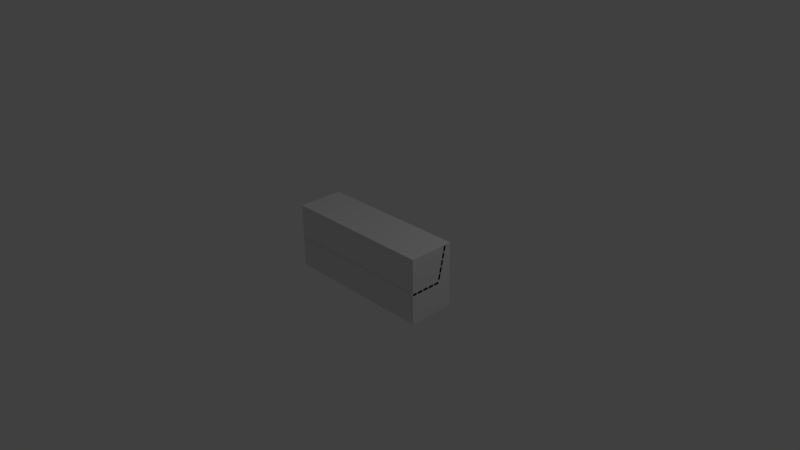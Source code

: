 # Source: bench.blend  (saved by Blender 2.75.0; exported with 4.5.12 LTS)
import bpy
from mathutils import Matrix  # noqa: F401  (used for matrix-valued properties, if any)

bpy.ops.wm.read_factory_settings(use_empty=True)
scene = bpy.context.scene
scene.name = 'Scene'

# ---- collections
col_collection_1 = bpy.data.collections.new('Collection 1'); scene.collection.children.link(col_collection_1)
col_collection_2 = bpy.data.collections.new('Collection 2'); scene.collection.children.link(col_collection_2)
col_collection_2.hide_render = True
col_collection_2.hide_viewport = True

# ---- materials (node trees are filled in below, after node groups)
mat_material = bpy.data.materials.new('Material')
mat_material.alpha_threshold = 0.0
mat_material.use_transparent_shadow = False
mat_material.roughness = 0.5
mat_material.line_color = (0.0, 0.0, 0.0, 1.0)

# ---- material node trees

# ---- world
world_world = bpy.data.worlds.new('World'); scene.world = world_world
world_world.color = (0.05088, 0.05088, 0.05088)
world_world.use_sun_shadow = False
world_world.sun_shadow_jitter_overblur = 0.0
world_world.cycles.sampling_method = 'MANUAL'
world_world.cycles.sample_map_resolution = 256

# ---- cameras
cam_camera = bpy.data.cameras.new('Camera')
cam_camera.clip_end = 100.0
cam_camera.lens = 35.0
cam_camera.sensor_width = 32.0
cam_camera.sensor_height = 18.0
cam_camera.ortho_scale = 7.314
cam_camera.dof.focus_distance = 0.0
cam_camera.dof.aperture_fstop = 128.0

# ---- lights
light_lamp = bpy.data.lights.new('Lamp', 'POINT')
light_lamp.transmission_factor = 0.0
light_lamp.cutoff_distance = 30.0
light_lamp.energy = 100.0
light_lamp.shadow_buffer_clip_start = 1.001
light_lamp.shadow_soft_size = 0.1
light_lamp.shadow_maximum_resolution = 0.006
light_lamp.use_absolute_resolution = True
light_lamp.cycles.use_multiple_importance_sampling = False

# ---- meshes
me_cube_002 = bpy.data.meshes.new('Cube.002')
me_cube_002.from_pydata([(0.8268, -0.3083, -0.1174), (0.8268, -0.3083, -0.05068), (0.8268, 0.1265, -0.05068), (0.8936, -0.3083, -0.1174), (0.8936, -0.3083, -0.05068), (0.8936, 0.1265, -0.05068), (0.8268, 0.1812, -0.1174), (0.8268, 0.3087, 0.4241), (0.8268, 0.2437, 0.4393), (0.8936, 0.1812, -0.1174), (0.8936, 0.3087, 0.4241), (0.8936, 0.2437, 0.4393), (0.8936, -0.1279, -0.4445), (0.8936, -0.05392, -0.4445), (0.8268, -0.05392, -0.4445), (0.8268, -0.1279, -0.4445), (0.8268, -0.05392, -0.05068), (0.8268, -0.1279, -0.05068), (0.8268, -0.1279, -0.1174), (0.8268, -0.05392, -0.1174), (0.8936, -0.1279, -0.05068), (0.8936, -0.05392, -0.05068), (0.8936, -0.05392, -0.1174), (0.8936, -0.1279, -0.1174), (0.8268, -0.1279, -0.4076), (0.8936, 0.07863, -0.4076), (0.8936, 0.07863, -0.4445), (0.8268, 0.07863, -0.4445), (0.8268, -0.2604, -0.4076), (0.8936, -0.1279, -0.4076), (0.8936, -0.2604, -0.4445), (0.8268, -0.2604, -0.4445), (0.8268, -0.05392, -0.4076), (0.8936, -0.05392, -0.4076), (0.8268, 0.07863, -0.4076), (0.8936, -0.2604, -0.4076), (0.0, -0.05392, -0.05068), (0.0, -0.1279, -0.05068), (0.0, -0.1279, -0.1174), (0.0, -0.05392, -0.1174), (1.05, -0.2516, -0.05068), (1.05, -0.3256, -0.05068), (0.0, -0.2516, -0.05068), (0.0, -0.3256, -0.05068), (1.05, -0.2516, -0.0205), (1.05, -0.3256, -0.0205), (0.0, -0.2516, -0.0205), (0.0, -0.3256, -0.0205), (1.05, -0.1593, -0.05068), (1.05, -0.2333, -0.05068), (0.0, -0.1593, -0.05068), (0.0, -0.2333, -0.05068), (1.05, -0.1593, -0.0205), (1.05, -0.2333, -0.0205), (0.0, -0.1593, -0.0205), (0.0, -0.2333, -0.0205), (1.05, -0.06693, -0.05068), (1.05, -0.1409, -0.05068), (0.0, -0.06693, -0.05068), (0.0, -0.1409, -0.05068), (1.05, -0.06693, -0.0205), (1.05, -0.1409, -0.0205), (0.0, -0.06693, -0.0205), (0.0, -0.1409, -0.0205), (1.05, 0.02543, -0.05068), (1.05, -0.04855, -0.05068), (0.0, 0.02543, -0.05068), (0.0, -0.04855, -0.05068), (1.05, 0.02543, -0.0205), (1.05, -0.04855, -0.0205), (0.0, 0.02543, -0.0205), (0.0, -0.04855, -0.0205), (1.05, 0.1178, -0.05068), (1.05, 0.04381, -0.05068), (0.0, 0.1178, -0.05068), (0.0, 0.04381, -0.05068), (1.05, 0.1178, -0.0205), (1.05, 0.04381, -0.0205), (0.0, 0.1178, -0.0205), (0.0, 0.04381, -0.0205), (1.05, 0.1546, 0.07168), (1.05, 0.138, -0.0004068), (0.0, 0.1546, 0.07168), (0.0, 0.138, -0.0004068), (1.05, 0.1252, 0.07845), (1.05, 0.1086, 0.006362), (0.0, 0.1252, 0.07845), (0.0, 0.1086, 0.006362), (1.05, 0.1753, 0.1617), (1.05, 0.1587, 0.0896), (0.0, 0.1753, 0.1617), (0.0, 0.1587, 0.0896), (1.05, 0.1459, 0.1685), (1.05, 0.1293, 0.09636), (0.0, 0.1459, 0.1685), (0.0, 0.1293, 0.09636), (1.05, 0.196, 0.2517), (1.05, 0.1794, 0.1796), (0.0, 0.196, 0.2517), (0.0, 0.1794, 0.1796), (1.05, 0.1666, 0.2585), (1.05, 0.15, 0.1864), (0.0, 0.1666, 0.2585), (0.0, 0.15, 0.1864), (1.05, 0.2167, 0.3417), (1.05, 0.2001, 0.2696), (1.05, 0.1873, 0.3485), (1.05, 0.1707, 0.2764), (1.05, 0.2374, 0.4317), (1.05, 0.2208, 0.3596), (0.0, 0.2374, 0.4317), (0.0, 0.2208, 0.3596), (1.05, 0.208, 0.4385), (1.05, 0.1914, 0.3664), (0.0, 0.208, 0.4385), (0.0, 0.1914, 0.3664), (0.0, 0.2167, 0.3417), (0.0, 0.2001, 0.2696), (0.0, 0.1873, 0.3485), (0.0, 0.1707, 0.2764)], [], [(4, 20, 17, 1), (19, 6, 9, 22), (4, 1, 0, 3), (0, 18, 23, 3), (1, 17, 18, 0), (8, 11, 10, 7), (6, 7, 10, 9), (21, 5, 2, 16), (20, 4, 3, 23), (14, 13, 12, 15), (16, 2, 6, 19), (21, 16, 17, 20), (33, 29, 12, 13), (20, 23, 22, 21), (19, 18, 38, 39), (24, 32, 14, 15), (24, 15, 31, 28), (12, 29, 35, 30), (18, 24, 29, 23), (15, 12, 30, 31), (19, 32, 24, 18), (13, 14, 27, 26), (33, 13, 26, 25), (23, 29, 33, 22), (29, 24, 28, 35), (34, 25, 26, 27), (35, 28, 31, 30), (14, 32, 34, 27), (22, 33, 32, 19), (32, 33, 25, 34), (17, 16, 36, 37), (18, 17, 37, 38), (16, 19, 39, 36), (2, 8, 7, 6), (11, 5, 9, 10), (5, 11, 8, 2), (5, 21, 22, 9), (41, 43, 42, 40), (45, 44, 46, 47), (43, 41, 45, 47), (40, 42, 46, 44), (41, 40, 44, 45), (49, 51, 50, 48), (53, 52, 54, 55), (51, 49, 53, 55), (48, 50, 54, 52), (49, 48, 52, 53), (57, 59, 58, 56), (61, 60, 62, 63), (59, 57, 61, 63), (56, 58, 62, 60), (57, 56, 60, 61), (65, 67, 66, 64), (69, 68, 70, 71), (67, 65, 69, 71), (64, 66, 70, 68), (65, 64, 68, 69), (73, 75, 74, 72), (77, 76, 78, 79), (75, 73, 77, 79), (72, 74, 78, 76), (73, 72, 76, 77), (81, 83, 82, 80), (85, 84, 86, 87), (83, 81, 85, 87), (80, 82, 86, 84), (81, 80, 84, 85), (89, 91, 90, 88), (93, 92, 94, 95), (91, 89, 93, 95), (88, 90, 94, 92), (89, 88, 92, 93), (97, 99, 98, 96), (101, 100, 102, 103), (99, 97, 101, 103), (96, 98, 102, 100), (97, 96, 100, 101), (105, 104, 106, 107), (109, 111, 110, 108), (113, 112, 114, 115), (111, 109, 113, 115), (108, 110, 114, 112), (109, 108, 112, 113), (104, 116, 118, 106), (106, 118, 119, 107), (107, 119, 117, 105), (105, 117, 116, 104)])
me_cube_002.use_remesh_preserve_volume = False
me_cube_002.use_remesh_preserve_attributes = False
me_cube_002.use_mirror_vertex_groups = False
me_cube_002.update()
me_cube = bpy.data.meshes.new('Cube')
me_cube.from_pydata([(1.0, 1.0, -1.0), (1.0, -1.0, -1.0), (-1.0, -1.0, -1.0), (-1.0, 1.0, -1.0), (1.0, 1.0, 1.0), (1.0, -1.0, 1.0), (-1.0, -1.0, 1.0), (-1.0, 1.0, 1.0)], [], [(0, 1, 2, 3), (4, 7, 6, 5), (0, 4, 5, 1), (1, 5, 6, 2), (2, 6, 7, 3), (4, 0, 3, 7)])
me_cube.materials.append(mat_material)
me_cube.use_remesh_preserve_volume = False
me_cube.use_remesh_preserve_attributes = False
me_cube.use_mirror_vertex_groups = False
me_cube.update()
me_cube_003 = bpy.data.meshes.new('Cube.003')
me_cube_003.from_pydata([(0.8268, -0.3083, -0.1174), (0.8268, -0.3083, -0.05068), (0.8936, 0.1265, -0.05068), (0.8268, 0.1812, -0.1174), (0.8268, 0.3087, 0.4241), (0.8936, 0.1812, -0.1174), (0.8936, 0.3087, 0.4241), (0.8936, 0.2437, 0.4393), (0.8936, -0.1279, -0.4445), (0.8936, -0.05392, -0.4445), (0.8268, -0.05392, -0.4445), (0.8268, -0.1279, -0.4445), (0.8268, -0.05392, -0.05068), (0.8268, -0.1279, -0.05068), (0.8268, -0.1279, -0.1174), (0.8936, -0.1279, -0.05068), (0.8936, -0.1279, -0.1174), (0.8268, -0.1279, -0.4076), (0.8936, 0.07863, -0.4076), (0.8936, 0.07863, -0.4445), (0.8268, 0.07863, -0.4445), (0.8268, -0.2604, -0.4076), (0.8936, -0.1279, -0.4076), (0.8936, -0.2604, -0.4445), (0.8268, -0.2604, -0.4445), (0.8268, -0.05392, -0.4076), (0.8936, -0.05392, -0.4076), (0.8268, 0.07863, -0.4076), (0.8936, -0.2604, -0.4076), (0.0, -0.05392, -0.05068), (0.0, -0.1279, -0.1174), (0.0, -0.05392, -0.1174), (1.05, -0.2516, -0.05068), (1.05, -0.3256, -0.05068), (0.0, -0.2516, -0.05068), (0.0, -0.3256, -0.05068), (1.05, -0.2516, -0.0205), (1.05, -0.3256, -0.0205), (0.0, -0.2516, -0.0205), (0.0, -0.3256, -0.0205), (1.05, 0.1533, 0.07197), (1.05, 0.1264, 0.07817), (1.045, 0.1546, 0.07168), (1.045, 0.138, -0.0004068), (0.0, 0.124, 0.07334), (0.0, 0.1097, 0.01126), (1.05, 0.1097, 0.01126), (1.05, 0.124, 0.07334), (0.0, 0.1391, 0.004492), (0.0, 0.1534, 0.06657), (1.05, 0.1534, 0.06657), (1.05, 0.1391, 0.004492), (1.045, 0.1252, 0.07845), (1.045, 0.1086, 0.006362), (1.045, 0.124, 0.07334), (1.045, 0.1097, 0.01126), (0.0, 0.1086, 0.006362), (0.0, 0.1252, 0.07845), (1.05, 0.1086, 0.006362), (1.05, 0.1252, 0.07845), (0.0, 0.138, -0.0004068), (0.0, 0.1546, 0.07168), (1.05, 0.138, -0.0004068), (1.05, 0.1546, 0.07168), (1.045, 0.208, 0.4385), (1.045, 0.1914, 0.3664), (1.045, 0.2068, 0.4333), (1.045, 0.1926, 0.3713), (0.0, 0.1914, 0.3664), (0.0, 0.208, 0.4385), (1.05, 0.1914, 0.3664), (1.05, 0.208, 0.4385), (1.045, -0.3206, -0.0205), (1.045, -0.2569, -0.0205), (1.045, -0.3256, -0.0205), (1.045, -0.2516, -0.0205), (1.05, -0.3206, -0.05068), (1.05, -0.2569, -0.05068), (0.0, -0.2569, -0.05068), (0.0, -0.3206, -0.05068), (1.05, -0.2569, -0.0205), (1.05, -0.3206, -0.0205), (0.0, -0.3206, -0.0205), (0.0, -0.2569, -0.0205), (1.045, -0.3256, -0.05068), (1.045, -0.2516, -0.05068), (1.05, -0.2516, -0.02177), (1.05, -0.2516, -0.04942), (0.0, -0.2516, -0.02177), (0.0, -0.2516, -0.04942), (0.0, -0.3256, -0.04942), (0.0, -0.3256, -0.02177), (1.05, -0.3256, -0.04942), (1.05, -0.3256, -0.02177), (1.05, -0.2569, -0.04942), (1.05, -0.2569, -0.02177), (1.05, -0.3206, -0.02177), (1.05, -0.3206, -0.04942), (1.045, -0.2569, -0.05068), (1.045, -0.3206, -0.05068), (1.045, -0.3256, -0.02177), (1.045, -0.3256, -0.04942), (1.045, -0.2516, -0.02177), (1.045, -0.2516, -0.04942), (1.05, -0.1593, -0.05068), (1.05, -0.2333, -0.05068), (0.0, -0.1593, -0.05068), (0.0, -0.2333, -0.05068), (1.05, -0.1593, -0.0205), (1.045, -0.1645, -0.0205), (1.05, -0.1645, -0.05068), (0.0, -0.2282, -0.05068), (0.0, -0.2282, -0.0205), (0.0, -0.1645, -0.0205), (1.045, -0.2333, -0.05068), (1.045, -0.1593, -0.05068), (1.05, -0.1593, -0.02177), (0.0, -0.1593, -0.02177), (0.0, -0.1593, -0.04942), (0.0, -0.2333, -0.04942), (1.05, -0.2333, -0.04942), (1.05, -0.1645, -0.04942), (1.05, -0.1645, -0.02177), (1.05, -0.2282, -0.02177), (1.05, -0.2282, -0.04942), (1.045, -0.1645, -0.05068), (1.045, -0.2333, -0.02177), (1.045, -0.1593, -0.02177), (1.045, -0.1593, -0.04942), (1.045, -0.2333, -0.04942), (1.045, -0.2282, -0.05068), (1.05, -0.2333, -0.02177), (0.0, -0.2333, -0.02177), (1.05, -0.1593, -0.04942), (1.05, -0.1409, -0.0205), (0.0, -0.06693, -0.0205), (0.0, -0.1409, -0.0205), (1.045, -0.1359, -0.0205), (1.05, -0.2282, -0.0205), (1.05, -0.1645, -0.0205), (1.045, -0.1409, -0.0205), (0.0, -0.1645, -0.05068), (1.045, -0.06693, -0.0205), (1.05, -0.2282, -0.05068), (1.045, -0.1593, -0.0205), (1.045, -0.2333, -0.0205), (1.05, -0.1359, -0.05068), (1.045, -0.2282, -0.0205), (0.0, -0.2333, -0.0205), (0.0, -0.1593, -0.0205), (1.05, -0.2333, -0.0205), (0.0, -0.07217, -0.05068), (1.05, -0.07217, -0.0205), (1.05, -0.1359, -0.0205), (1.05, -0.06693, -0.04942), (0.0, -0.1409, -0.02177), (1.05, -0.1409, -0.02177), (0.8936, -0.3083, -0.05068), (0.8268, 0.2437, 0.4393), (1.045, -0.1359, -0.05068), (1.045, -0.1409, -0.04942), (0.8936, -0.05392, -0.05068), (1.045, -0.06693, -0.04942), (1.045, -0.06693, -0.02177), (1.045, -0.1409, -0.02177), (0.0, -0.1279, -0.05068), (0.8268, 0.1265, -0.05068), (1.045, -0.07217, -0.05068), (0.8936, -0.3083, -0.1174), (1.05, -0.1359, -0.04942), (0.8268, -0.05392, -0.1174), (1.05, -0.1359, -0.02177), (1.05, -0.07217, -0.02177), (1.05, -0.07217, -0.04942), (0.8936, -0.05392, -0.1174), (1.05, -0.1409, -0.04942), (0.0, -0.1409, -0.04942), (0.8268, -0.3033, -0.05068), (0.8268, -0.3033, -0.1174), (0.8936, -0.3033, -0.05068), (0.0, -0.06693, -0.04942), (0.8936, -0.3033, -0.1174), (0.0, -0.06693, -0.02177), (1.05, -0.06693, -0.02177), (0.8936, -0.04884, -0.05068), (1.045, -0.06693, -0.05068), (0.8936, -0.0473, -0.1174), (0.8268, -0.04884, -0.05068), (0.8268, -0.0473, -0.1174), (0.8936, -0.1341, -0.05068), (0.8936, -0.1341, -0.1174), (0.8268, -0.1341, -0.05068), (1.045, -0.1409, -0.05068), (0.0, -0.07217, -0.0205), (0.8268, -0.1341, -0.1174), (0.8268, -0.1279, -0.1205), (0.8936, -0.1279, -0.1205), (0.8268, -0.05392, -0.1205), (0.8936, -0.05392, -0.1205), (0.8268, -0.1231, -0.4445), (0.8936, -0.1231, -0.4445), (0.0, -0.1359, -0.0205), (0.8268, -0.1231, -0.05068), (0.8268, -0.1231, -0.1174), (0.8936, -0.1231, -0.1174), (0.8268, -0.1231, -0.4076), (0.8936, -0.1231, -0.4076), (0.0, -0.1231, -0.05068), (0.0, -0.1231, -0.1174), (0.8936, -0.1231, -0.05068), (0.0, -0.1359, -0.05068), (0.8936, -0.1231, -0.1205), (0.8268, -0.1231, -0.1205), (0.8268, -0.05974, -0.4445), (0.8268, -0.05974, -0.1174), (0.8936, -0.05974, -0.4076), (0.0, -0.05974, -0.1174), (0.8936, -0.05974, -0.05068), (1.05, -0.07217, -0.05068), (0.8936, -0.05974, -0.1205), (0.8936, -0.05974, -0.4445), (0.8268, -0.05974, -0.05068), (0.8936, -0.05974, -0.1174), (0.8268, -0.05974, -0.4076), (0.0, -0.05974, -0.05068), (0.8268, -0.05974, -0.1205), (0.8871, -0.2604, -0.4445), (0.8871, 0.1265, -0.05068), (0.8871, -0.05392, -0.4445), (0.8871, -0.3083, -0.05068), (0.8871, -0.3083, -0.1174), (0.8871, 0.2437, 0.4393), (1.045, -0.07217, -0.0205), (0.8871, 0.1812, -0.1174), (0.8871, -0.1279, -0.4445), (0.8871, -0.05392, -0.05068), (0.8871, -0.1279, -0.05068), (0.8871, -0.05392, -0.1174), (0.8871, -0.1279, -0.1174), (0.8871, 0.07863, -0.4445), (0.8871, -0.2604, -0.4076), (0.8871, -0.05392, -0.4076), (0.8871, 0.07863, -0.4076), (0.8871, -0.1279, -0.4076), (1.05, -0.06693, -0.0205), (0.8871, 0.3087, 0.4241), (0.8871, -0.3033, -0.1174), (0.8871, -0.3033, -0.05068), (0.8871, -0.04884, -0.05068), (0.8871, -0.0473, -0.1174), (0.8871, -0.1341, -0.1174), (0.8871, -0.1341, -0.05068), (0.8871, -0.05392, -0.1205), (0.8871, -0.1279, -0.1205), (0.8871, -0.1231, -0.05068), (0.8871, -0.1231, -0.4445), (0.8871, -0.05974, -0.4445), (0.8871, -0.05974, -0.05068), (0.829, -0.2604, -0.4445), (0.829, 0.3087, 0.4241), (0.829, -0.1279, -0.4445), (0.829, -0.05392, -0.05068), (0.829, -0.1279, -0.1174), (0.829, -0.05392, -0.4076), (0.829, 0.07863, -0.4076), (0.0, -0.1409, -0.05068), (0.829, -0.3033, -0.05068), (0.829, -0.04884, -0.05068), (0.829, -0.1341, -0.05068), (0.829, -0.05392, -0.1205), (0.829, -0.1231, -0.4445), (0.829, -0.05974, -0.4445), (0.829, 0.1265, -0.05068), (0.829, -0.05392, -0.4445), (0.0, -0.06693, -0.05068), (0.829, 0.2437, 0.4393), (0.829, 0.1812, -0.1174), (0.829, -0.1279, -0.05068), (0.829, -0.05392, -0.1174), (0.829, 0.07863, -0.4445), (0.829, -0.2604, -0.4076), (0.829, -0.1279, -0.4076), (0.829, -0.3083, -0.05068), (0.829, -0.3083, -0.1174), (0.829, -0.3033, -0.1174), (0.829, -0.0473, -0.1174), (0.829, -0.1341, -0.1174), (0.829, -0.1279, -0.1205), (0.829, -0.1231, -0.05068), (0.829, -0.05974, -0.05068), (0.815, -0.05392, -0.1174), (0.815, -0.05392, -0.05068), (0.815, -0.1279, -0.05068), (0.815, -0.1279, -0.1174), (1.05, -0.1409, -0.05068), (0.815, -0.1231, -0.05068), (0.815, -0.1231, -0.1174), (0.815, -0.05974, -0.1174), (0.815, -0.05974, -0.05068), (0.8936, 0.1217, -0.05068), (1.05, -0.06693, -0.05068), (0.8268, 0.175, -0.1174), (0.8936, 0.175, -0.1174), (0.8268, 0.1217, -0.05068), (0.8871, 0.1217, -0.05068), (0.8871, 0.175, -0.1174), (0.829, 0.175, -0.1174), (0.829, 0.1217, -0.05068), (0.8936, 0.1828, -0.1107), (0.8268, 0.128, -0.04464), (0.8936, 0.128, -0.04464), (0.8268, 0.1828, -0.1107), (0.8871, 0.128, -0.04464), (0.8871, 0.1828, -0.1107), (0.829, 0.1828, -0.1107), (0.829, 0.128, -0.04464), (0.8936, -0.1279, -0.4039), (0.8268, -0.05392, -0.4039), (0.8268, -0.1279, -0.4039), (0.8936, -0.05392, -0.4039), (0.8936, -0.1231, -0.4039), (0.8268, -0.1231, -0.4039), (0.8268, -0.05974, -0.4039), (0.8936, -0.05974, -0.4039), (0.8871, -0.05392, -0.4039), (0.8871, -0.1279, -0.4039), (0.829, -0.1279, -0.4039), (0.829, -0.05392, -0.4039), (0.8268, 0.07637, -0.4445), (0.8268, 0.07637, -0.4076), (0.8936, 0.07637, -0.4076), (0.8936, 0.07637, -0.4445), (0.8871, 0.07637, -0.4076), (0.8871, 0.07637, -0.4445), (0.829, 0.07637, -0.4076), (0.829, 0.07637, -0.4445), (0.8268, -0.2561, -0.4076), (0.8268, -0.2561, -0.4445), (0.8936, -0.2561, -0.4445), (0.8936, -0.2561, -0.4076), (0.8871, -0.2561, -0.4076), (0.8871, -0.2561, -0.4445), (0.829, -0.2561, -0.4445), (0.829, -0.2561, -0.4076), (0.8936, -0.1279, -0.4111), (0.8268, -0.05392, -0.4111), (0.8936, -0.2604, -0.4111), (0.8268, -0.1279, -0.4111), (0.8268, 0.07863, -0.4111), (0.8936, -0.05392, -0.4111), (0.8936, 0.07863, -0.4111), (0.8268, -0.2604, -0.4111), (0.8268, -0.1231, -0.4111), (0.8936, -0.1231, -0.4111), (0.8936, -0.05974, -0.4111), (0.8268, -0.05974, -0.4111), (0.8871, -0.2604, -0.4111), (0.8871, 0.07863, -0.4111), (0.829, 0.07863, -0.4111), (0.829, -0.2604, -0.4111), (0.8268, 0.07637, -0.4111), (0.8936, 0.07637, -0.4111), (0.8936, -0.2561, -0.4111), (0.8268, -0.2561, -0.4111), (0.8936, -0.1279, -0.4367), (0.8268, -0.05392, -0.4367), (0.8936, -0.2604, -0.4367), (0.8268, 0.07863, -0.4367), (0.8268, -0.1231, -0.4367), (0.8936, -0.1231, -0.4367), (0.8936, -0.05974, -0.4367), (0.8268, -0.05974, -0.4367), (0.8871, -0.2604, -0.4367), (0.8871, 0.07863, -0.4367), (0.829, 0.07863, -0.4367), (0.829, -0.2604, -0.4367), (0.8268, 0.07637, -0.4367), (0.8936, -0.2561, -0.4367), (0.8268, -0.1279, -0.4367), (0.8936, -0.05392, -0.4367), (0.8936, 0.07863, -0.4367), (0.8268, -0.2604, -0.4367), (0.8936, 0.07637, -0.4367), (0.8268, -0.2561, -0.4367), (0.8268, -0.04993, -0.4445), (0.8268, -0.04993, -0.4076), (0.8936, -0.04993, -0.4076), (0.8936, -0.04993, -0.4445), (0.8871, -0.04993, -0.4076), (0.8871, -0.04993, -0.4445), (0.829, -0.04993, -0.4076), (0.829, -0.04993, -0.4445), (0.8936, -0.04993, -0.4111), (0.8268, -0.04993, -0.4111), (0.8268, -0.04993, -0.4367), (0.8936, -0.04993, -0.4367), (0.8268, -0.1358, -0.4076), (0.8936, -0.1358, -0.4445), (0.8268, -0.1358, -0.4445), (0.8936, -0.1358, -0.4076), (0.8871, -0.1358, -0.4076), (0.8871, -0.1358, -0.4445), (0.829, -0.1358, -0.4445), (0.829, -0.1358, -0.4076), (0.8268, -0.1358, -0.4111), (0.8936, -0.1358, -0.4111), (0.8936, -0.1358, -0.4367), (0.8268, -0.1358, -0.4367), (0.0, 0.1264, 0.07817), (0.0, 0.1533, 0.07197), (0.0, 0.1367, -0.0001232), (0.0, 0.1098, 0.006079), (1.05, 0.1367, -0.0001232), (1.05, 0.1098, 0.006079), (1.05, 0.1522, 0.06685), (1.05, 0.1252, 0.07305), (1.05, 0.1109, 0.01098), (1.05, 0.1379, 0.004776), (1.045, 0.1534, 0.06657), (1.045, 0.1391, 0.004492), (1.045, 0.1098, 0.006079), (1.045, 0.1367, -0.0001232), (1.045, 0.1264, 0.07817), (1.045, 0.1533, 0.07197), (1.05, 0.1753, 0.1617), (1.05, 0.1587, 0.0896), (0.0, 0.1753, 0.1617), (0.0, 0.1587, 0.0896), (1.05, 0.1459, 0.1685), (1.05, 0.222, 0.3645), (1.05, 0.2362, 0.4266), (0.0, 0.2362, 0.4266), (0.0, 0.222, 0.3645), (1.045, 0.1447, 0.1633), (1.05, 0.2068, 0.4333), (1.05, 0.1926, 0.3713), (0.0, 0.1926, 0.3713), (1.05, 0.1741, 0.1566), (0.0, 0.2068, 0.4333), (0.0, 0.1598, 0.0945), (1.045, 0.2208, 0.3596), (1.045, 0.2374, 0.4317), (0.0, 0.1304, 0.1013), (0.0, 0.1447, 0.1633), (1.045, 0.1587, 0.0896), (1.045, 0.1753, 0.1617), (1.05, 0.1471, 0.1682), (1.05, 0.2092, 0.4382), (0.0, 0.1471, 0.1682), (0.0, 0.1741, 0.162), (0.0, 0.1575, 0.08988), (1.05, 0.2362, 0.432), (1.05, 0.1575, 0.08988), (0.0, 0.2092, 0.4382), (1.05, 0.1729, 0.1569), (1.05, 0.1459, 0.1631), (1.05, 0.1316, 0.101), (1.05, 0.1586, 0.09478), (1.045, 0.1741, 0.1566), (0.0, 0.2362, 0.432), (1.045, 0.1305, 0.09608), (0.0, 0.2196, 0.3599), (1.045, 0.1471, 0.1682), (0.0, 0.1927, 0.3661), (1.05, 0.1707, 0.2764), (0.0, 0.1873, 0.3485), (0.0, 0.1707, 0.2764), (1.045, 0.1718, 0.2813), (1.045, 0.1707, 0.2764), (1.045, 0.1873, 0.3485), (1.05, 0.2012, 0.2745), (0.0, 0.2155, 0.3366), (1.05, 0.1861, 0.3433), (1.05, 0.1718, 0.2813), (1.05, 0.2155, 0.342), (0.0, 0.1719, 0.2761), (1.05, 0.1719, 0.2761), (1.045, 0.2012, 0.2745), (1.045, 0.1989, 0.2699), (1.045, 0.2155, 0.342), (1.05, 0.2374, 0.4317), (1.05, 0.2208, 0.3596), (0.0, 0.2374, 0.4317), (0.0, 0.2208, 0.3596), (1.045, 0.1678, 0.2582), (1.045, 0.1805, 0.1845), (1.045, 0.1948, 0.2466), (1.05, 0.1512, 0.1861), (1.05, 0.1782, 0.1799), (0.0, 0.1512, 0.1861), (0.0, 0.1948, 0.252), (1.045, 0.196, 0.2517), (1.05, 0.1511, 0.1913), (1.05, 0.1654, 0.2533), (0.0, 0.1805, 0.1845), (1.05, 0.1948, 0.2466), (1.045, 0.1666, 0.2585), (1.045, 0.15, 0.1864), (1.045, 0.1654, 0.2533), (0.0, 0.15, 0.1864), (0.0, 0.1666, 0.2585), (1.05, 0.1666, 0.2585), (0.0, 0.1794, 0.1796), (0.0, 0.196, 0.2517), (1.05, 0.1794, 0.1796), (1.05, 0.196, 0.2517), (1.045, 0.1741, 0.162), (1.05, 0.2196, 0.3599), (1.045, 0.1575, 0.08988), (1.05, 0.1927, 0.3661), (1.045, 0.1598, 0.0945), (1.05, 0.235, 0.4269), (1.05, 0.2081, 0.4331), (1.05, 0.1938, 0.371), (1.05, 0.2207, 0.3648), (1.045, 0.2362, 0.4266), (1.05, 0.1305, 0.09608), (1.045, 0.222, 0.3645), (0.0, 0.1305, 0.09608), (1.045, 0.1927, 0.3661), (1.045, 0.2196, 0.3599), (1.045, 0.2092, 0.4382), (1.05, 0.1741, 0.162), (1.045, 0.2362, 0.432), (1.045, 0.1885, 0.3482), (1.045, 0.1719, 0.2761), (1.045, 0.2155, 0.3366), (1.05, 0.2, 0.2748), (1.05, 0.1304, 0.1013), (1.05, 0.1447, 0.1633), (1.05, 0.1731, 0.281), (0.0, 0.1741, 0.1566), (1.05, 0.1874, 0.3431), (1.05, 0.1598, 0.0945), (1.045, 0.1459, 0.1685), (1.045, 0.1293, 0.09636), (1.05, 0.2143, 0.3369), (1.045, 0.1304, 0.1013), (0.0, 0.1293, 0.09636), (0.0, 0.1459, 0.1685), (1.05, 0.1293, 0.09636), (1.05, 0.1989, 0.2699), (0.0, 0.1989, 0.2699), (0.0, 0.2155, 0.342), (0.0, 0.1885, 0.3482), (1.05, 0.1885, 0.3482), (1.045, 0.2167, 0.3417), (1.045, 0.2001, 0.2696), (0.0, 0.1861, 0.3433), (0.0, 0.1718, 0.2813), (0.0, 0.2012, 0.2745), (1.05, 0.2155, 0.3366), (1.045, 0.1861, 0.3433), (1.05, 0.1873, 0.3485), (0.0, 0.2001, 0.2696), (0.0, 0.2167, 0.3417), (1.05, 0.2001, 0.2696), (1.05, 0.2167, 0.3417), (1.045, 0.1948, 0.252), (1.045, 0.1782, 0.1799), (1.045, 0.1512, 0.1861), (1.05, 0.1793, 0.1848), (1.05, 0.1524, 0.191), (1.05, 0.1666, 0.2531), (1.05, 0.1936, 0.2469), (0.0, 0.1782, 0.1799), (0.0, 0.1678, 0.2582), (1.05, 0.1948, 0.252), (1.05, 0.1678, 0.2582), (1.045, 0.1794, 0.1796), (0.0, 0.1654, 0.2533), (0.0, 0.1511, 0.1913), (0.0, 0.1948, 0.2466), (1.05, 0.1805, 0.1845), (1.045, 0.1511, 0.1913), (1.05, 0.15, 0.1864), (1.05, -0.04855, -0.0205), (0.0, 0.02543, -0.0205), (0.0, -0.04855, -0.0205), (1.045, -0.04352, -0.0205), (1.045, -0.04855, -0.0205), (1.045, 0.02543, -0.0205), (1.05, -0.04352, -0.05068), (0.0, 0.02018, -0.05068), (1.05, 0.02018, -0.0205), (1.05, -0.04352, -0.0205), (1.05, 0.02543, -0.04942), (0.0, -0.04855, -0.02177), (1.05, -0.04855, -0.02177), (1.045, -0.04352, -0.05068), (1.045, -0.04855, -0.04942), (1.045, 0.02543, -0.04942), (1.045, 0.02543, -0.02177), (1.045, -0.04855, -0.02177), (1.045, 0.02018, -0.05068), (1.05, -0.04352, -0.04942), (1.05, -0.04352, -0.02177), (1.05, 0.02018, -0.02177), (1.05, 0.02018, -0.04942), (1.05, -0.04855, -0.04942), (0.0, -0.04855, -0.04942), (0.0, 0.02543, -0.04942), (0.0, 0.02543, -0.02177), (1.05, 0.02543, -0.02177), (1.045, 0.02543, -0.05068), (1.045, -0.04855, -0.05068), (0.0, 0.02018, -0.0205), (0.0, -0.04352, -0.0205), (0.0, -0.04352, -0.05068), (1.05, 0.02018, -0.05068), (1.045, 0.02018, -0.0205), (1.05, 0.02543, -0.0205), (0.0, -0.04855, -0.05068), (0.0, 0.02543, -0.05068), (1.05, -0.04855, -0.05068), (1.05, 0.02543, -0.05068), (1.05, 0.04381, -0.0205), (0.0, 0.1178, -0.0205), (0.0, 0.04381, -0.0205), (1.045, 0.04884, -0.0205), (1.045, 0.04381, -0.0205), (1.045, 0.1178, -0.0205), (1.05, 0.04884, -0.05068), (0.0, 0.1125, -0.05068), (1.05, 0.1125, -0.0205), (1.05, 0.04884, -0.0205), (1.05, 0.1178, -0.04942), (0.0, 0.04381, -0.02177), (1.05, 0.04381, -0.02177), (1.045, 0.04884, -0.05068), (1.045, 0.04381, -0.04942), (1.045, 0.1178, -0.04942), (1.045, 0.1178, -0.02177), (1.045, 0.04381, -0.02177), (1.045, 0.1125, -0.05068), (1.05, 0.04884, -0.04942), (1.05, 0.04884, -0.02177), (1.05, 0.1125, -0.02177), (1.05, 0.1125, -0.04942), (1.05, 0.04381, -0.04942), (0.0, 0.04381, -0.04942), (0.0, 0.1178, -0.04942), (0.0, 0.1178, -0.02177), (1.05, 0.1178, -0.02177), (1.045, 0.1178, -0.05068), (1.045, 0.04381, -0.05068), (0.0, 0.1125, -0.0205), (0.0, 0.04884, -0.0205), (0.0, 0.04884, -0.05068), (1.05, 0.1125, -0.05068), (1.045, 0.1125, -0.0205), (1.05, 0.1178, -0.0205), (0.0, 0.04381, -0.05068), (0.0, 0.1178, -0.05068), (1.05, 0.04381, -0.05068), (1.05, 0.1178, -0.05068), (0.8936, 0.3076, 0.4196), (0.8268, 0.2427, 0.4353), (0.8936, 0.2427, 0.4353), (0.8871, 0.2427, 0.4353), (0.829, 0.3076, 0.4196), (0.829, 0.2427, 0.4353), (0.8268, 0.3076, 0.4196), (0.8871, 0.3076, 0.4196), (0.8268, -0.3083, -0.1135), (0.8268, 0.178, -0.1135), (0.0, -0.05392, -0.1135), (0.8936, 0.3048, 0.425), (0.8936, -0.04739, -0.1135), (0.8268, -0.3033, -0.1135), (0.8268, -0.05392, -0.1135), (0.8268, 0.3048, 0.425), (0.0, -0.1279, -0.1135), (0.8936, 0.178, -0.1135), (0.8268, -0.1279, -0.1135), (0.8936, -0.1279, -0.1135), (0.8936, -0.05392, -0.1135), (0.8936, -0.3083, -0.1135), (0.8936, -0.3033, -0.1135), (0.8268, -0.04739, -0.1135), (0.8936, -0.1341, -0.1135), (0.829, -0.3083, -0.1135), (0.815, -0.1279, -0.1135), (0.8268, -0.1341, -0.1135), (0.8936, -0.1231, -0.1135), (0.8936, -0.05974, -0.1135), (0.8871, -0.3083, -0.1135), (0.8871, 0.3048, 0.425), (0.829, 0.3048, 0.425), (0.815, -0.05392, -0.1135), (0.8936, 0.1718, -0.1135), (0.8268, 0.1718, -0.1135), (0.8268, 0.1795, -0.1068), (0.8936, 0.1795, -0.1068), (0.8936, 0.3038, 0.4205), (0.8268, 0.3038, 0.4205), (0.8268, -0.3083, -0.05425), (0.8268, 0.1294, -0.05425), (0.0, -0.1279, -0.05425), (0.8268, -0.1279, -0.05425), (0.8936, -0.05392, -0.05425), (0.8936, -0.1231, -0.05425), (0.8936, -0.05974, -0.05425), (0.815, -0.05392, -0.05425), (0.0, -0.05392, -0.05425), (0.8936, 0.2472, 0.4385), (0.8936, -0.04876, -0.05425), (0.8268, -0.3033, -0.05425), (0.8268, -0.05392, -0.05425), (0.8268, 0.2472, 0.4385), (0.8936, 0.1294, -0.05425), (0.8936, -0.1279, -0.05425), (0.8936, -0.3083, -0.05425), (0.8936, -0.3033, -0.05425), (0.8268, -0.04876, -0.05425), (0.8936, -0.1341, -0.05425), (0.829, -0.3083, -0.05425), (0.815, -0.1279, -0.05425), (0.8268, -0.1341, -0.05425), (0.8871, -0.3083, -0.05425), (0.8871, 0.2472, 0.4385), (0.829, 0.2472, 0.4385), (0.8936, 0.1245, -0.05425), (0.8268, 0.1245, -0.05425), (0.8268, 0.1309, -0.04817), (0.8936, 0.1309, -0.04817), (0.8936, 0.2462, 0.4345), (0.8268, 0.2462, 0.4345), (0.8588, -0.2943, -0.01916), (0.8672, -0.2908, -0.01916), (0.8706, -0.2824, -0.01916), (0.8672, -0.274, -0.01916), (0.8588, -0.2705, -0.01916), (0.8504, -0.274, -0.01916), (0.8469, -0.2824, -0.01916), (0.8504, -0.2908, -0.01916), (0.8588, -0.2887, -0.01609), (0.8632, -0.2868, -0.01609), (0.865, -0.2824, -0.01609), (0.8632, -0.278, -0.01609), (0.8588, -0.2761, -0.01609), (0.8543, -0.278, -0.01609), (0.8525, -0.2824, -0.01609), (0.8543, -0.2868, -0.01609), (0.8588, -0.1101, -0.01609), (0.8632, -0.1082, -0.01609), (0.865, -0.1038, -0.01609), (0.8632, -0.09938, -0.01609), (0.8588, -0.09754, -0.01609), (0.8543, -0.09938, -0.01609), (0.8525, -0.1038, -0.01609), (0.8543, -0.1082, -0.01609), (0.8506, -0.09564, -0.01897), (0.8472, -0.1038, -0.01897), (0.8669, -0.09564, -0.01897), (0.8588, -0.09226, -0.01897), (0.8669, -0.112, -0.01897), (0.8703, -0.1038, -0.01897), (0.8506, -0.112, -0.01897), (0.8588, -0.1153, -0.01897), (0.8506, 0.08973, -0.01897), (0.8472, 0.08157, -0.01897), (0.8669, 0.08973, -0.01897), (0.8588, 0.09311, -0.01897), (0.8669, 0.07341, -0.01897), (0.8703, 0.08157, -0.01897), (0.8506, 0.07341, -0.01897), (0.8588, 0.07003, -0.01897), (0.8588, 0.06968, -0.01916), (0.8672, 0.07316, -0.01916), (0.8706, 0.08157, -0.01916), (0.8672, 0.08997, -0.01916), (0.8588, 0.09346, -0.01916), (0.8504, 0.08997, -0.01916), (0.8469, 0.08157, -0.01916), (0.8504, 0.07316, -0.01916), (0.8504, -0.01952, -0.01916), (0.8469, -0.01112, -0.01916), (0.8504, -0.002711, -0.01916), (0.8588, 0.0007715, -0.01916), (0.8672, -0.002711, -0.01916), (0.8706, -0.01112, -0.01916), (0.8672, -0.01952, -0.01916), (0.8588, -0.023, -0.01916), (0.8588, -0.02266, -0.01897), (0.8506, -0.01928, -0.01897), (0.8703, -0.01112, -0.01897), (0.8669, -0.01928, -0.01897), (0.8588, 0.0004251, -0.01897), (0.8669, -0.002955, -0.01897), (0.8472, -0.01112, -0.01897), (0.8506, -0.002955, -0.01897), (0.8543, -0.01554, -0.01609), (0.8525, -0.01112, -0.01609), (0.8543, -0.00669, -0.01609), (0.8588, -0.004857, -0.01609), (0.8632, -0.00669, -0.01609), (0.865, -0.01112, -0.01609), (0.8632, -0.01554, -0.01609), (0.8588, -0.01738, -0.01609), (0.8588, -0.1157, -0.01916), (0.8672, -0.1122, -0.01916), (0.8706, -0.1038, -0.01916), (0.8672, -0.0954, -0.01916), (0.8588, -0.09191, -0.01916), (0.8504, -0.0954, -0.01916), (0.8469, -0.1038, -0.01916), (0.8504, -0.1122, -0.01916), (0.8506, -0.2742, -0.01897), (0.8472, -0.2824, -0.01897), (0.8669, -0.2742, -0.01897), (0.8588, -0.2708, -0.01897), (0.8669, -0.2906, -0.01897), (0.8703, -0.2824, -0.01897), (0.8506, -0.2906, -0.01897), (0.8588, -0.2939, -0.01897), (0.8588, -0.208, -0.01897), (0.8506, -0.2046, -0.01897), (0.8703, -0.1965, -0.01897), (0.8669, -0.2046, -0.01897), (0.8588, -0.1849, -0.01897), (0.8669, -0.1883, -0.01897), (0.8472, -0.1965, -0.01897), (0.8506, -0.1883, -0.01897), (0.8543, -0.2009, -0.01609), (0.8525, -0.1965, -0.01609), (0.8543, -0.1921, -0.01609), (0.8588, -0.1902, -0.01609), (0.8632, -0.1921, -0.01609), (0.865, -0.1965, -0.01609), (0.8632, -0.2009, -0.01609), (0.8588, -0.2027, -0.01609), (0.8504, -0.2049, -0.01916), (0.8469, -0.1965, -0.01916), (0.8504, -0.1881, -0.01916), (0.8588, -0.1846, -0.01916), (0.8672, -0.1881, -0.01916), (0.8706, -0.1965, -0.01916), (0.8672, -0.2049, -0.01916), (0.8588, -0.2084, -0.01916), (0.8543, 0.07714, -0.01609), (0.8525, 0.08157, -0.01609), (0.8543, 0.08599, -0.01609), (0.8588, 0.08783, -0.01609), (0.8632, 0.08599, -0.01609), (0.865, 0.08157, -0.01609), (0.8632, 0.07714, -0.01609), (0.8588, 0.07531, -0.01609), (0.8553, 0.1142, 0.03085), (0.8637, 0.115, 0.03425), (0.8672, 0.1169, 0.04244), (0.8637, 0.1188, 0.05063), (0.8553, 0.1196, 0.05402), (0.8469, 0.1188, 0.05063), (0.8434, 0.1169, 0.04244), (0.8469, 0.115, 0.03425), (0.8553, 0.1125, 0.03702), (0.8597, 0.1129, 0.03881), (0.8615, 0.1139, 0.04312), (0.8597, 0.1149, 0.04744), (0.8553, 0.1153, 0.04923), (0.8509, 0.1149, 0.04744), (0.849, 0.1139, 0.04312), (0.8509, 0.1129, 0.03881), (0.8553, 0.1526, 0.2111), (0.8597, 0.153, 0.2129), (0.8615, 0.154, 0.2172), (0.8597, 0.155, 0.2215), (0.8553, 0.1554, 0.2233), (0.8509, 0.155, 0.2215), (0.849, 0.154, 0.2172), (0.8509, 0.153, 0.2129), (0.8471, 0.1586, 0.2245), (0.8437, 0.1568, 0.2165), (0.8634, 0.1586, 0.2245), (0.8553, 0.1594, 0.2278), (0.8634, 0.1549, 0.2086), (0.8668, 0.1568, 0.2165), (0.8471, 0.1549, 0.2086), (0.8553, 0.1542, 0.2053), (0.8471, 0.2002, 0.4051), (0.8437, 0.1983, 0.3972), (0.8634, 0.2002, 0.4051), (0.8553, 0.2009, 0.4084), (0.8634, 0.1965, 0.3892), (0.8668, 0.1983, 0.3972), (0.8471, 0.1965, 0.3892), (0.8553, 0.1958, 0.3859), (0.8553, 0.1959, 0.3855), (0.8637, 0.1966, 0.3889), (0.8672, 0.1985, 0.3971), (0.8637, 0.2004, 0.4053), (0.8553, 0.2012, 0.4087), (0.8469, 0.2004, 0.4053), (0.8434, 0.1985, 0.3971), (0.8469, 0.1966, 0.3889), (0.8469, 0.1759, 0.2986), (0.8434, 0.1777, 0.3068), (0.8469, 0.1796, 0.315), (0.8553, 0.1804, 0.3184), (0.8637, 0.1796, 0.315), (0.8672, 0.1777, 0.3068), (0.8637, 0.1759, 0.2986), (0.8553, 0.1751, 0.2952), (0.8553, 0.175, 0.2956), (0.8471, 0.1757, 0.2989), (0.8668, 0.1776, 0.3068), (0.8634, 0.1757, 0.2989), (0.8553, 0.1801, 0.3181), (0.8634, 0.1794, 0.3148), (0.8437, 0.1776, 0.3068), (0.8471, 0.1794, 0.3148), (0.8509, 0.1738, 0.3032), (0.849, 0.1748, 0.3075), (0.8509, 0.1757, 0.3118), (0.8553, 0.1762, 0.3136), (0.8597, 0.1757, 0.3118), (0.8615, 0.1748, 0.3075), (0.8597, 0.1738, 0.3032), (0.8553, 0.1733, 0.3014), (0.8553, 0.1543, 0.2049), (0.8637, 0.1551, 0.2083), (0.8672, 0.1569, 0.2165), (0.8637, 0.1588, 0.2247), (0.8553, 0.1596, 0.2281), (0.8469, 0.1588, 0.2247), (0.8434, 0.1569, 0.2165), (0.8469, 0.1551, 0.2083), (0.8471, 0.1185, 0.05043), (0.8437, 0.1167, 0.04248), (0.8634, 0.1185, 0.05043), (0.8553, 0.1193, 0.05373), (0.8634, 0.1149, 0.03453), (0.8668, 0.1167, 0.04248), (0.8471, 0.1149, 0.03453), (0.8553, 0.1141, 0.03123), (0.8553, 0.1334, 0.1149), (0.8471, 0.1341, 0.1182), (0.8668, 0.136, 0.1262), (0.8634, 0.1341, 0.1182), (0.8553, 0.1386, 0.1374), (0.8634, 0.1378, 0.1341), (0.8437, 0.136, 0.1262), (0.8471, 0.1378, 0.1341), (0.8509, 0.1322, 0.1225), (0.849, 0.1332, 0.1268), (0.8509, 0.1342, 0.1312), (0.8553, 0.1346, 0.1329), (0.8597, 0.1342, 0.1312), (0.8615, 0.1332, 0.1268), (0.8597, 0.1322, 0.1225), (0.8553, 0.1318, 0.1207), (0.8469, 0.1343, 0.118), (0.8434, 0.1362, 0.1262), (0.8469, 0.138, 0.1343), (0.8553, 0.1388, 0.1377), (0.8637, 0.138, 0.1343), (0.8672, 0.1362, 0.1262), (0.8637, 0.1343, 0.118), (0.8553, 0.1335, 0.1146), (0.8509, 0.1945, 0.3935), (0.849, 0.1955, 0.3978), (0.8509, 0.1965, 0.4021), (0.8553, 0.1969, 0.4039), (0.8597, 0.1965, 0.4021), (0.8615, 0.1955, 0.3978), (0.8597, 0.1945, 0.3935), (0.8553, 0.1941, 0.3917)], [], [(268, 277, 13, 191), (305, 233, 5, 302), (255, 200, 8, 234), (288, 202, 13, 277), (369, 364, 8, 200), (371, 365, 10, 213), (383, 337, 24, 381), (362, 339, 28, 346), (325, 243, 22, 316), (341, 338, 23, 226), (321, 205, 17, 318), (335, 328, 20, 279), (382, 331, 19, 380), (323, 215, 26, 319), (343, 336, 21, 280), (373, 380, 19, 239), (375, 381, 24, 258), (360, 329, 27, 348), (327, 263, 25, 317), (332, 330, 18, 242), (298, 291, 29, 224), (73, 75, 38, 83), (74, 72, 82, 39), (84, 33, 92, 101), (95, 86, 36, 80), (77, 94, 97, 76), (422, 41, 40, 423), (62, 51, 417, 412), (420, 411, 410, 421), (415, 416, 417, 414), (416, 413, 412, 417), (413, 416, 46, 58), (418, 50, 51, 419), (43, 60, 48, 419), (420, 413, 58, 53), (422, 408, 57, 52), (63, 42, 423, 40), (415, 41, 59, 47), (54, 52, 57, 44), (53, 55, 45, 56), (43, 62, 412, 421), (50, 414, 417, 51), (50, 63, 40, 414), (418, 49, 61, 42), (415, 47, 46, 416), (54, 44, 45, 55), (98, 78, 34, 85), (95, 80, 81, 96), (77, 32, 87, 94), (32, 85, 103, 87), (73, 83, 82, 72), (98, 77, 76, 99), (84, 35, 79, 99), (100, 93, 37, 74), (93, 96, 81, 37), (102, 88, 38, 75), (33, 76, 97, 92), (100, 91, 90, 101), (95, 96, 97, 94), (102, 86, 87, 103), (96, 93, 92, 97), (86, 95, 94, 87), (85, 34, 89, 103), (88, 102, 103, 89), (93, 100, 101, 92), (86, 102, 75, 36), (91, 100, 74, 39), (33, 84, 99, 76), (78, 98, 99, 79), (80, 73, 72, 81), (77, 98, 85, 32), (35, 84, 101, 90), (37, 81, 72, 74), (80, 36, 75, 73), (122, 123, 124, 121), (110, 125, 115, 104), (125, 110, 143, 130), (104, 115, 128, 133), (116, 127, 144, 108), (105, 143, 124, 120), (110, 121, 124, 143), (115, 106, 118, 128), (114, 105, 120, 129), (105, 114, 130, 143), (141, 125, 130, 111), (110, 104, 133, 121), (125, 141, 106, 115), (123, 131, 120, 124), (131, 123, 138, 150), (126, 131, 150, 145), (114, 107, 111, 130), (131, 126, 129, 120), (296, 293, 30, 208), (250, 238, 16, 190), (145, 147, 112, 148), (663, 245, 6, 656), (109, 144, 149, 113), (117, 127, 128, 118), (661, 275, 158, 657), (307, 272, 166, 303), (126, 132, 119, 129), (109, 113, 112, 147), (132, 126, 145, 148), (122, 116, 108, 139), (122, 139, 138, 123), (139, 109, 147, 138), (116, 122, 121, 133), (127, 117, 149, 144), (127, 116, 133, 128), (150, 138, 147, 145), (155, 164, 140, 136), (192, 265, 210, 159), (171, 156, 175, 169), (294, 192, 159, 146), (182, 163, 162, 180), (192, 294, 175, 160), (151, 167, 159, 210), (164, 155, 176, 160), (156, 171, 153, 134), (172, 183, 244, 152), (156, 164, 160, 175), (232, 193, 201, 137), (140, 137, 201, 136), (218, 300, 154, 173), (164, 156, 134, 140), (185, 274, 180, 162), (167, 151, 274, 185), (232, 142, 135, 193), (294, 146, 169, 175), (678, 677, 168, 181), (680, 678, 181, 190), (183, 163, 142, 244), (218, 173, 169, 146), (266, 268, 191, 177), (152, 244, 142, 232), (203, 212, 195, 14), (238, 253, 196, 16), (214, 225, 212, 203), (16, 196, 211, 204), (265, 192, 160, 176), (316, 22, 206, 320), (322, 223, 205, 321), (378, 368, 199, 11), (297, 296, 208, 216), (370, 369, 200, 220), (289, 221, 202, 288), (256, 220, 200, 255), (228, 9, 220, 256), (261, 12, 221, 289), (379, 370, 220, 9), (290, 297, 216, 31), (317, 25, 223, 322), (204, 211, 219, 222), (163, 183, 154, 162), (295, 298, 224, 207), (320, 206, 215, 323), (368, 371, 213, 199), (172, 152, 153, 171), (273, 228, 256, 271), (271, 256, 255, 270), (262, 287, 253, 238), (163, 182, 135, 142), (284, 286, 250, 246), (278, 285, 249, 237), (183, 172, 173, 154), (134, 153, 137, 140), (658, 7, 231, 659), (334, 332, 242, 264), (319, 26, 241, 324), (366, 372, 226, 23), (374, 373, 239, 279), (339, 340, 240, 28), (331, 333, 239, 19), (342, 341, 226, 258), (326, 281, 243, 325), (152, 232, 137, 153), (270, 255, 234, 260), (299, 2, 227, 304), (286, 262, 238, 250), (306, 276, 233, 305), (301, 3, 276, 306), (300, 185, 162, 154), (199, 270, 260, 11), (318, 17, 281, 326), (337, 342, 258, 24), (367, 374, 279, 20), (329, 334, 264, 27), (167, 218, 146, 159), (14, 195, 287, 262), (213, 271, 270, 199), (10, 273, 271, 213), (235, 261, 289, 257), (257, 289, 288, 254), (237, 252, 269, 278), (247, 251, 268, 266), (235, 248, 267, 261), (659, 231, 275, 661), (324, 241, 263, 327), (372, 375, 258, 226), (340, 343, 280, 240), (333, 335, 279, 239), (254, 288, 277, 236), (304, 227, 272, 307), (251, 236, 277, 268), (202, 221, 298, 295), (214, 203, 296, 297), (172, 171, 169, 173), (218, 167, 185, 300), (221, 12, 291, 298), (248, 304, 307, 267), (285, 306, 305, 249), (184, 299, 304, 248), (249, 305, 302, 186), (227, 312, 315, 272), (276, 314, 313, 233), (2, 310, 312, 227), (233, 313, 308, 5), (252, 324, 327, 269), (195, 318, 326, 287), (287, 326, 325, 253), (198, 319, 324, 252), (211, 320, 323, 219), (197, 317, 322, 225), (225, 322, 321, 212), (196, 316, 320, 211), (269, 327, 317, 197), (219, 323, 319, 198), (212, 321, 318, 195), (253, 325, 316, 196), (389, 391, 335, 333), (385, 390, 334, 329), (387, 389, 333, 331), (390, 388, 332, 334), (388, 386, 330, 332), (393, 385, 329, 360), (395, 387, 331, 382), (391, 384, 328, 335), (400, 403, 343, 340), (398, 402, 342, 337), (402, 401, 341, 342), (399, 400, 340, 339), (403, 396, 336, 343), (401, 397, 338, 341), (405, 399, 339, 362), (407, 398, 337, 383), (396, 404, 363, 336), (406, 405, 362, 377), (386, 392, 361, 330), (394, 393, 360, 376), (240, 280, 359, 356), (27, 264, 358, 348), (264, 242, 357, 358), (28, 240, 356, 346), (205, 223, 355, 352), (26, 215, 354, 349), (215, 206, 353, 354), (17, 205, 352, 347), (376, 360, 348, 367), (280, 21, 351, 359), (242, 18, 350, 357), (330, 361, 350, 18), (377, 362, 346, 366), (336, 363, 351, 21), (223, 25, 345, 355), (206, 22, 344, 353), (338, 377, 366, 23), (328, 376, 367, 20), (384, 394, 376, 328), (397, 406, 377, 338), (404, 407, 383, 363), (392, 395, 382, 361), (356, 359, 375, 372), (348, 358, 374, 367), (358, 357, 373, 374), (346, 356, 372, 366), (352, 355, 371, 368), (349, 354, 370, 379), (354, 353, 369, 370), (347, 352, 368, 378), (359, 351, 381, 375), (357, 350, 380, 373), (361, 382, 380, 350), (363, 383, 381, 351), (355, 345, 365, 371), (353, 344, 364, 369), (349, 379, 395, 392), (10, 365, 394, 384), (365, 345, 393, 394), (26, 349, 392, 386), (273, 10, 384, 391), (379, 9, 387, 395), (345, 25, 385, 393), (241, 26, 386, 388), (263, 241, 388, 390), (9, 228, 389, 387), (25, 263, 390, 385), (228, 273, 391, 389), (347, 378, 407, 404), (8, 364, 406, 397), (364, 344, 405, 406), (17, 347, 404, 396), (378, 11, 398, 407), (344, 22, 399, 405), (234, 8, 397, 401), (281, 17, 396, 403), (22, 243, 400, 399), (260, 234, 401, 402), (11, 260, 402, 398), (243, 281, 403, 400), (107, 114, 129, 119), (139, 108, 144, 109), (717, 292, 165, 698), (668, 676, 174, 186), (693, 673, 5, 308), (695, 671, 4, 662), (689, 290, 31, 666), (685, 222, 174, 676), (691, 665, 3, 301), (687, 667, 6, 245), (683, 674, 14, 194), (681, 664, 0, 283), (664, 669, 178, 0), (230, 246, 181, 168), (282, 266, 177, 1), (670, 679, 188, 170), (690, 668, 186, 302), (261, 267, 187, 12), (237, 249, 186, 174), (675, 680, 190, 16), (669, 683, 194, 178), (246, 250, 190, 181), (278, 269, 197, 170), (222, 219, 198, 174), (675, 16, 204, 684), (292, 295, 207, 165), (170, 197, 225, 214), (684, 204, 222, 685), (161, 235, 257, 217), (217, 257, 254, 209), (174, 198, 252, 237), (179, 189, 251, 247), (161, 184, 248, 235), (157, 179, 247, 229), (283, 284, 246, 230), (677, 686, 230, 168), (688, 687, 245, 259), (209, 254, 236, 15), (660, 259, 245, 663), (189, 15, 236, 251), (194, 14, 262, 286), (662, 4, 259, 660), (671, 688, 259, 4), (0, 178, 284, 283), (170, 188, 285, 278), (178, 194, 286, 284), (229, 247, 266, 282), (686, 681, 283, 230), (170, 214, 297, 290), (13, 202, 295, 292), (670, 170, 290, 689), (699, 13, 292, 717), (203, 14, 293, 296), (188, 301, 306, 285), (673, 690, 302, 5), (679, 691, 301, 188), (267, 307, 303, 187), (3, 311, 314, 276), (665, 692, 311, 3), (694, 693, 308, 656), (272, 315, 309, 166), (41, 415, 414, 40), (42, 61, 409, 423), (408, 422, 423, 409), (413, 420, 421, 412), (41, 422, 52, 59), (411, 420, 53, 56), (62, 43, 419, 51), (49, 418, 419, 48), (47, 54, 55, 46), (50, 418, 42, 63), (60, 43, 421, 410), (58, 46, 55, 53), (47, 59, 52, 54), (455, 456, 457, 454), (437, 458, 445, 424), (458, 437, 533, 510), (424, 445, 506, 522), (446, 462, 534, 428), (425, 533, 457, 452), (437, 454, 457, 533), (445, 426, 449, 506), (444, 425, 452, 508), (425, 444, 510, 533), (531, 458, 510, 439), (437, 424, 522, 454), (458, 531, 426, 445), (456, 516, 452, 457), (516, 456, 528, 540), (460, 516, 540, 535), (444, 427, 439, 510), (516, 460, 508, 452), (535, 537, 442, 538), (433, 534, 539, 443), (448, 462, 506, 449), (460, 518, 450, 508), (433, 443, 442, 537), (518, 460, 535, 538), (455, 446, 428, 529), (455, 529, 528, 456), (529, 433, 537, 528), (446, 455, 454, 522), (462, 448, 539, 534), (462, 446, 522, 506), (495, 486, 491, 505), (493, 501, 496, 498), (540, 528, 537, 535), (566, 484, 558, 490), (562, 487, 488, 561), (568, 484, 496, 501), (569, 502, 494, 485), (505, 491, 558, 567), (484, 566, 500, 496), (491, 503, 490, 558), (569, 504, 488, 559), (495, 564, 561, 573), (504, 569, 485, 573), (486, 572, 503, 491), (497, 574, 571, 499), (563, 493, 492, 562), (498, 496, 500, 570), (563, 568, 501, 493), (572, 486, 485, 494), (560, 489, 565, 559), (484, 568, 567, 558), (487, 560, 559, 488), (486, 495, 573, 485), (560, 487, 575, 497), (575, 492, 574, 497), (502, 569, 559, 565), (495, 505, 567, 564), (489, 560, 497, 499), (498, 570, 571, 574), (493, 498, 574, 492), (487, 562, 492, 575), (504, 573, 561, 488), (472, 553, 469, 552), (554, 547, 478, 542), (464, 473, 467, 468), (453, 521, 523, 459), (513, 509, 507, 514), (447, 521, 64, 71), (434, 71, 64, 66), (440, 483, 432, 517), (480, 441, 523, 451), (430, 515, 441, 480), (521, 453, 69, 64), (441, 482, 459, 523), (440, 481, 507, 520), (430, 511, 514, 429), (481, 440, 517, 429), (515, 431, 482, 441), (65, 67, 436, 68), (512, 434, 435, 513), (66, 64, 69, 438), (512, 447, 71, 434), (431, 515, 517, 432), (519, 463, 461, 520), (512, 513, 514, 511), (521, 447, 451, 523), (509, 519, 520, 507), (515, 430, 429, 517), (519, 509, 70, 65), (70, 435, 67, 65), (483, 440, 520, 461), (430, 480, 451, 511), (463, 519, 65, 68), (66, 438, 436, 67), (447, 512, 511, 451), (434, 66, 67, 435), (509, 513, 435, 70), (481, 429, 514, 507), (524, 545, 474, 479), (524, 544, 465, 469), (545, 532, 536, 474), (472, 552, 467, 473), (532, 472, 473, 530), (532, 545, 553, 472), (475, 525, 468, 466), (552, 548, 549, 467), (525, 475, 542, 478), (544, 524, 479, 543), (552, 469, 465, 548), (468, 467, 549, 466), (476, 525, 478, 541), (547, 554, 550, 477), (525, 476, 464, 468), (476, 530, 473, 464), (530, 476, 541, 527), (526, 471, 555, 546), (551, 557, 474, 536), (471, 526, 477, 550), (556, 547, 477, 470), (547, 556, 541, 478), (546, 555, 543, 479), (551, 536, 527, 470), (556, 470, 527, 541), (545, 524, 469, 553), (557, 546, 479, 474), (526, 551, 470, 477), (551, 526, 546, 557), (532, 530, 527, 536), (568, 563, 564, 567), (563, 562, 561, 564), (427, 444, 508, 450), (529, 428, 534, 433), (587, 593, 580, 578), (605, 612, 608, 589), (596, 588, 599, 595), (614, 605, 589, 582), (602, 592, 591, 601), (605, 614, 599, 590), (583, 594, 589, 608), (593, 587, 600, 590), (588, 596, 585, 576), (597, 603, 611, 584), (588, 593, 590, 599), (610, 606, 607, 579), (580, 579, 607, 578), (609, 615, 586, 598), (593, 588, 576, 580), (604, 613, 601, 591), (594, 583, 613, 604), (610, 581, 577, 606), (614, 582, 595, 599), (603, 592, 581, 611), (609, 598, 595, 582), (584, 611, 581, 610), (612, 605, 590, 600), (592, 603, 586, 591), (597, 584, 585, 596), (592, 602, 577, 581), (603, 597, 598, 586), (576, 585, 579, 580), (584, 610, 579, 585), (615, 604, 591, 586), (594, 609, 582, 589), (597, 596, 595, 598), (609, 594, 604, 615), (627, 633, 620, 618), (645, 652, 648, 629), (636, 628, 639, 635), (654, 645, 629, 622), (642, 632, 631, 641), (645, 654, 639, 630), (623, 634, 629, 648), (633, 627, 640, 630), (628, 636, 625, 616), (637, 643, 651, 624), (628, 633, 630, 639), (650, 646, 647, 619), (620, 619, 647, 618), (649, 655, 626, 638), (633, 628, 616, 620), (644, 653, 641, 631), (634, 623, 653, 644), (650, 621, 617, 646), (654, 622, 635, 639), (643, 632, 621, 651), (649, 638, 635, 622), (624, 651, 621, 650), (652, 645, 630, 640), (632, 643, 626, 631), (637, 624, 625, 636), (632, 642, 617, 621), (643, 637, 638, 626), (616, 625, 619, 620), (624, 650, 619, 625), (655, 644, 631, 626), (634, 649, 622, 629), (637, 636, 635, 638), (649, 634, 644, 655), (667, 694, 656, 6), (311, 662, 660, 314), (314, 660, 663, 313), (692, 695, 662, 311), (312, 659, 661, 315), (310, 658, 659, 312), (315, 661, 657, 309), (313, 663, 656, 308), (724, 727, 695, 692), (705, 726, 694, 667), (726, 725, 693, 694), (697, 724, 692, 665), (714, 723, 691, 679), (710, 722, 690, 673), (14, 674, 682, 293), (708, 670, 689, 703), (719, 716, 681, 686), (709, 721, 688, 671), (721, 720, 687, 688), (712, 719, 686, 677), (701, 684, 685, 702), (711, 675, 684, 701), (707, 718, 683, 669), (711, 715, 680, 675), (722, 706, 668, 690), (708, 714, 679, 670), (696, 707, 669, 664), (716, 696, 664, 681), (718, 699, 674, 683), (720, 705, 667, 687), (723, 697, 665, 691), (702, 685, 676, 700), (703, 689, 666, 704), (727, 709, 671, 695), (725, 710, 673, 693), (706, 700, 676, 668), (293, 682, 672, 30), (715, 713, 678, 680), (713, 712, 677, 678), (179, 157, 712, 713), (189, 179, 713, 715), (184, 161, 700, 706), (310, 2, 710, 725), (657, 158, 709, 727), (291, 703, 704, 29), (217, 702, 700, 161), (303, 166, 697, 723), (231, 7, 705, 720), (191, 13, 699, 718), (282, 1, 696, 716), (1, 177, 707, 696), (12, 187, 714, 708), (299, 184, 706, 722), (15, 189, 715, 711), (177, 191, 718, 707), (15, 711, 701, 209), (209, 701, 702, 217), (157, 229, 719, 712), (275, 231, 720, 721), (158, 275, 721, 709), (229, 282, 716, 719), (12, 708, 703, 291), (2, 299, 722, 710), (187, 303, 723, 714), (166, 309, 724, 697), (658, 310, 725, 726), (7, 658, 726, 705), (309, 657, 727, 724), (674, 699, 717, 682), (682, 717, 698, 672), (809, 742, 741, 808), (811, 740, 739, 810), (813, 738, 737, 812), (814, 743, 742, 809), (808, 741, 740, 811), (810, 739, 738, 813), (812, 737, 736, 815), (815, 736, 743, 814), (737, 738, 739, 740, 741, 742, 743, 736), (754, 747, 746, 757), (757, 746, 745, 756), (759, 744, 751, 758), (758, 751, 750, 753), (753, 750, 749, 752), (752, 749, 748, 755), (745, 746, 747, 748, 749, 750, 751, 744), (756, 745, 744, 759), (755, 748, 747, 754), (776, 785, 790, 777), (778, 791, 788, 779), (783, 784, 785, 776), (782, 787, 784, 783), (781, 786, 787, 782), (782, 783, 776, 777, 778, 779, 780, 781), (779, 788, 789, 780), (780, 789, 786, 781), (777, 790, 791, 778), (784, 799, 792, 785), (790, 793, 794, 791), (798, 797, 796, 795, 794, 793, 792, 799), (786, 797, 798, 787), (785, 792, 793, 790), (791, 794, 795, 788), (788, 795, 796, 789), (787, 798, 799, 784), (789, 796, 797, 786), (806, 753, 752, 805), (801, 756, 759, 800), (807, 758, 753, 806), (802, 757, 756, 801), (805, 752, 755, 804), (801, 800, 807, 806, 805, 804, 803, 802), (800, 759, 758, 807), (803, 754, 757, 802), (804, 755, 754, 803), (729, 728, 735, 734, 733, 732, 731, 730), (728, 815, 814, 735), (729, 812, 815, 728), (731, 810, 813, 730), (733, 808, 811, 732), (735, 814, 809, 734), (730, 813, 812, 729), (732, 811, 810, 731), (734, 809, 808, 733), (820, 827, 828, 821), (817, 824, 825, 822), (821, 828, 829, 818), (822, 825, 826, 823), (818, 829, 830, 819), (823, 826, 827, 820), (816, 831, 824, 817), (819, 830, 831, 816), (830, 829, 828, 827, 826, 825, 824, 831), (835, 820, 821, 836), (837, 818, 819, 838), (833, 822, 823, 834), (834, 823, 820, 835), (838, 819, 816, 839), (838, 839, 832, 833, 834, 835, 836, 837), (832, 817, 822, 833), (836, 821, 818, 837), (839, 816, 817, 832), (775, 766, 761, 774), (773, 760, 763, 772), (768, 767, 766, 775), (769, 764, 767, 768), (770, 765, 764, 769), (769, 768, 775, 774, 773, 772, 771, 770), (772, 763, 762, 771), (771, 762, 765, 770), (774, 761, 760, 773), (767, 847, 840, 766), (761, 841, 842, 760), (846, 845, 844, 843, 842, 841, 840, 847), (765, 845, 846, 764), (766, 840, 841, 761), (760, 842, 843, 763), (763, 843, 844, 762), (764, 846, 847, 767), (762, 844, 845, 765), (929, 862, 861, 928), (931, 860, 859, 930), (933, 858, 857, 932), (934, 863, 862, 929), (928, 861, 860, 931), (930, 859, 858, 933), (932, 857, 856, 935), (935, 856, 863, 934), (857, 858, 859, 860, 861, 862, 863, 856), (874, 867, 866, 877), (877, 866, 865, 876), (879, 864, 871, 878), (878, 871, 870, 873), (873, 870, 869, 872), (872, 869, 868, 875), (865, 866, 867, 868, 869, 870, 871, 864), (876, 865, 864, 879), (875, 868, 867, 874), (896, 905, 910, 897), (898, 911, 908, 899), (903, 904, 905, 896), (902, 907, 904, 903), (901, 906, 907, 902), (902, 903, 896, 897, 898, 899, 900, 901), (899, 908, 909, 900), (900, 909, 906, 901), (897, 910, 911, 898), (904, 919, 912, 905), (910, 913, 914, 911), (918, 917, 916, 915, 914, 913, 912, 919), (906, 917, 918, 907), (905, 912, 913, 910), (911, 914, 915, 908), (908, 915, 916, 909), (907, 918, 919, 904), (909, 916, 917, 906), (926, 873, 872, 925), (921, 876, 879, 920), (927, 878, 873, 926), (922, 877, 876, 921), (925, 872, 875, 924), (921, 920, 927, 926, 925, 924, 923, 922), (920, 879, 878, 927), (923, 874, 877, 922), (924, 875, 874, 923), (849, 848, 855, 854, 853, 852, 851, 850), (848, 935, 934, 855), (849, 932, 935, 848), (851, 930, 933, 850), (853, 928, 931, 852), (855, 934, 929, 854), (850, 933, 932, 849), (852, 931, 930, 851), (854, 929, 928, 853), (940, 947, 948, 941), (937, 944, 945, 942), (941, 948, 949, 938), (942, 945, 946, 943), (938, 949, 950, 939), (943, 946, 947, 940), (936, 951, 944, 937), (939, 950, 951, 936), (950, 949, 948, 947, 946, 945, 944, 951), (955, 940, 941, 956), (957, 938, 939, 958), (953, 942, 943, 954), (954, 943, 940, 955), (958, 939, 936, 959), (958, 959, 952, 953, 954, 955, 956, 957), (952, 937, 942, 953), (956, 941, 938, 957), (959, 936, 937, 952), (895, 886, 881, 894), (893, 880, 883, 892), (888, 887, 886, 895), (889, 884, 887, 888), (890, 885, 884, 889), (889, 888, 895, 894, 893, 892, 891, 890), (892, 883, 882, 891), (891, 882, 885, 890), (894, 881, 880, 893), (887, 967, 960, 886), (881, 961, 962, 880), (966, 965, 964, 963, 962, 961, 960, 967), (885, 965, 966, 884), (886, 960, 961, 881), (880, 962, 963, 883), (883, 963, 964, 882), (884, 966, 967, 887), (882, 964, 965, 885)])
me_cube_003.polygons.foreach_set('use_smooth', [True] * 831)
me_cube_003.use_remesh_preserve_volume = False
me_cube_003.use_remesh_preserve_attributes = False
me_cube_003.use_mirror_vertex_groups = False
me_cube_003.update()

# ---- objects
ob_cube_001 = bpy.data.objects.new('Cube.001', me_cube_002)
ob_cube = bpy.data.objects.new('Cube', me_cube)
ob_lamp = bpy.data.objects.new('Lamp', light_lamp)
ob_camera = bpy.data.objects.new('Camera', cam_camera)
ob_cube_002 = bpy.data.objects.new('Cube.002', me_cube_003)

# ---- transforms, parenting, visibility, modifiers, constraints
ob_cube_001.location = (0.0, 0.0, 0.0)
ob_cube_001.lineart.crease_threshold = 0.0
_m = ob_cube_001.modifiers.new('Mirror', 'MIRROR')
_m.use_clip = True
ob_cube.location = (0.0, 0.0, 0.0)
ob_cube.scale = (1.05, 0.315, 0.4445)
ob_cube.lock_rotations_4d = False
ob_cube.empty_display_type = 'ARROWS'
ob_cube.display_type = 'WIRE'
ob_cube.lineart.crease_threshold = 0.0
ob_lamp.location = (4.076, 1.005, 5.904)
ob_lamp.rotation_euler = (0.6503, 0.05522, 1.866)
ob_lamp.lock_rotations_4d = False
ob_lamp.empty_display_type = 'ARROWS'
ob_lamp.color = (0.0, 0.0, 0.0, 0.0)
ob_lamp.lineart.crease_threshold = 0.0
ob_camera.location = (7.481, -6.508, 5.344)
ob_camera.rotation_euler = (1.109, 0.01082, 0.8149)
ob_camera.lock_rotations_4d = False
ob_camera.empty_display_type = 'ARROWS'
ob_camera.color = (0.0, 0.0, 0.0, 0.0)
ob_camera.display_type = 'WIRE'
ob_camera.lineart.crease_threshold = 0.0
ob_cube_002.location = (0.0, 0.0, 0.0)
ob_cube_002.lineart.crease_threshold = 0.0
_m = ob_cube_002.modifiers.new('Mirror', 'MIRROR')
_m.use_clip = True
_m = ob_cube_002.modifiers.new('Subsurf', 'SUBSURF')
_m.uv_smooth = 'PRESERVE_CORNERS'
_m.quality = 2
_m.levels = 2
_m.show_only_control_edges = False

# ---- collection membership
col_collection_1.objects.link(ob_cube_001)
col_collection_1.objects.link(ob_cube)
col_collection_1.objects.link(ob_lamp)
col_collection_1.objects.link(ob_camera)
col_collection_2.objects.link(ob_cube_002)

# ---- scene / render settings (as saved in the file)
scene.camera = ob_camera
scene.frame_start = 1; scene.frame_end = 250; scene.frame_set(0)
scene.render.engine = 'BLENDER_EEVEE_NEXT'
scene.render.dither_intensity = 0.0
scene.cycles.use_denoising = False
scene.cycles.samples = 10
scene.cycles.sampling_pattern = 'TABULATED_SOBOL'
scene.cycles.light_sampling_threshold = 0.0
scene.cycles.use_adaptive_sampling = False
scene.cycles.use_light_tree = False
scene.cycles.blur_glossy = 0.0
scene.cycles.pixel_filter_type = 'GAUSSIAN'
scene.cycles.sample_clamp_indirect = 0.0
scene.view_settings.view_transform = 'Standard'
bpy.context.view_layer.update()

